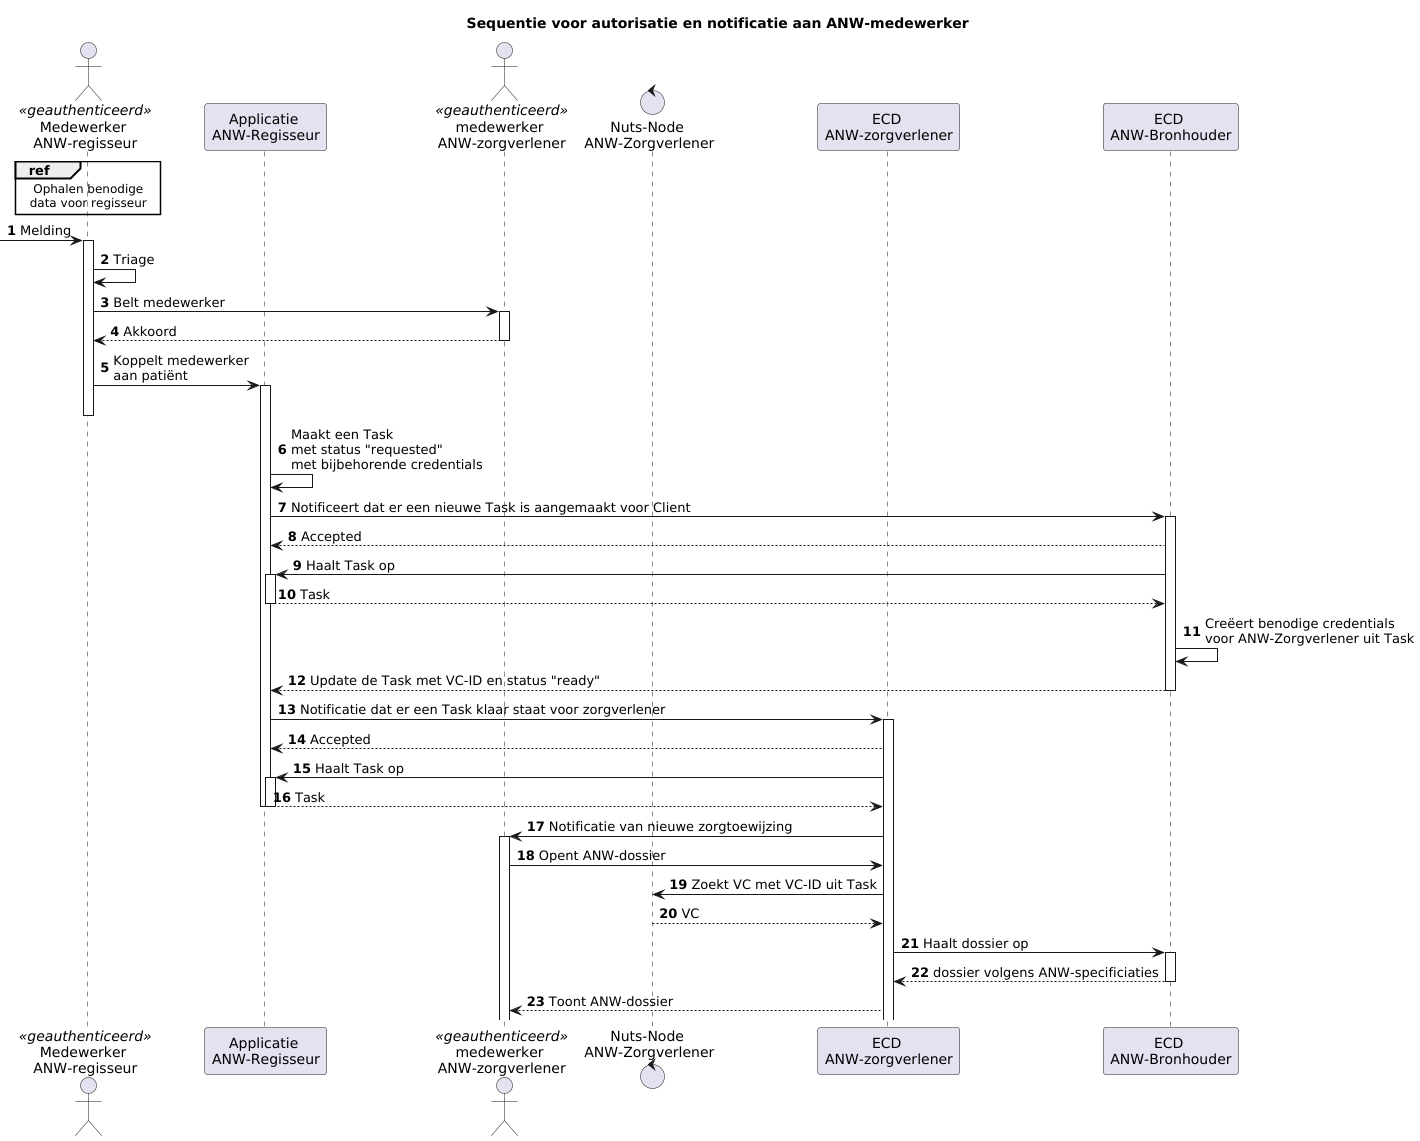

The diagram above was rendered by PlantUML. Its source (embedded in the PNG):
@startuml
'https://plantuml.com/sequence-diagram

title Sequentie voor autorisatie en notificatie aan ANW-medewerker

autonumber
actor ZMWANW as "Medewerker \nANW-regisseur"<<geauthenticeerd>>
participant ANWSystem as "Applicatie \nANW-Regisseur"
actor ANWEmpl as "medewerker \nANW-zorgverlener"<<geauthenticeerd>>
control nNodeB as "Nuts-Node \nANW-Zorgverlener"
participant VVTA as "ECD \nANW-zorgverlener"
participant VVTB as "ECD \nANW-Bronhouder"

ref over ZMWANW:Ophalen benodige\ndata voor regisseur
-> ZMWANW ++: Melding
ZMWANW -> ZMWANW: Triage
ZMWANW -> ANWEmpl ++: Belt medewerker
return Akkoord
ZMWANW -> ANWSystem++: Koppelt medewerker\naan patiënt
ZMWANW --
ANWSystem -> ANWSystem : Maakt een Task \nmet status "requested" \nmet bijbehorende credentials
ANWSystem -> VVTB++: Notificeert dat er een nieuwe Task is aangemaakt voor Client
VVTB --> ANWSystem: Accepted
VVTB -> ANWSystem ++: Haalt Task op
ANWSystem --> VVTB: Task
ANWSystem --
VVTB -> VVTB: Creëert benodige credentials \nvoor ANW-Zorgverlener uit Task
VVTB --> ANWSystem --: Update de Task met VC-ID en status "ready"
ANWSystem -> VVTA ++: Notificatie dat er een Task klaar staat voor zorgverlener
VVTA --> ANWSystem: Accepted
VVTA -> ANWSystem ++: Haalt Task op
ANWSystem --> VVTA: Task
ANWSystem --
ANWSystem --
VVTA -> ANWEmpl ++: Notificatie van nieuwe zorgtoewijzing

ANWEmpl -> VVTA: Opent ANW-dossier
VVTA -> nNodeB: Zoekt VC met VC-ID uit Task
nNodeB --> VVTA: VC
VVTA -> VVTB ++: Haalt dossier op
return dossier volgens ANW-specificiaties
VVTA --> ANWEmpl: Toont ANW-dossier

@enduml